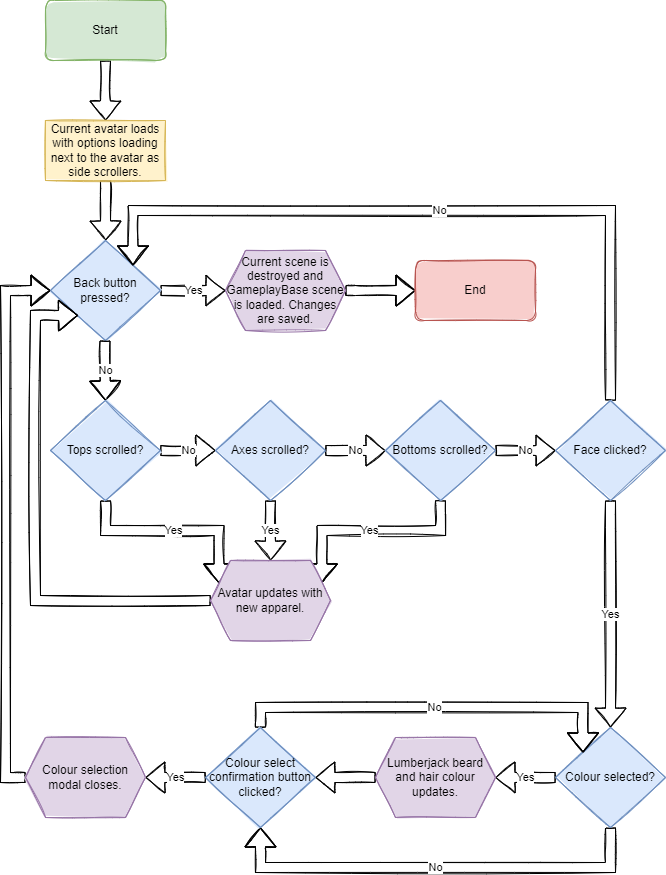

The diagram above was exported from draw.io. Its source (the exported page's mxGraphModel, read from the mxfile embedded in the PNG):
<mxGraphModel dx="870" dy="569" grid="1" gridSize="10" guides="1" tooltips="1" connect="1" arrows="1" fold="1" page="1" pageScale="1" pageWidth="827" pageHeight="1169" math="0" shadow="0">
  <root>
    <mxCell id="0" />
    <mxCell id="1" parent="0" />
    <mxCell id="ipaL6n43P8oaSK_bz6wS-7" style="edgeStyle=orthogonalEdgeStyle;rounded=0;orthogonalLoop=1;jettySize=auto;html=1;exitX=0.5;exitY=1;exitDx=0;exitDy=0;sketch=1;strokeColor=default;shape=flexArrow;fillColor=default;fillStyle=solid;" parent="1" source="ipaL6n43P8oaSK_bz6wS-1" target="ipaL6n43P8oaSK_bz6wS-6" edge="1">
      <mxGeometry relative="1" as="geometry" />
    </mxCell>
    <mxCell id="ipaL6n43P8oaSK_bz6wS-1" value="Start" style="rounded=1;whiteSpace=wrap;html=1;fillColor=#d5e8d4;strokeColor=#82b366;sketch=1;fillStyle=solid;" parent="1" vertex="1">
      <mxGeometry x="100" y="40" width="120" height="60" as="geometry" />
    </mxCell>
    <mxCell id="ipaL6n43P8oaSK_bz6wS-9" value="" style="edgeStyle=orthogonalEdgeStyle;shape=flexArrow;rounded=0;sketch=1;orthogonalLoop=1;jettySize=auto;html=1;strokeColor=default;fillColor=default;fillStyle=solid;" parent="1" source="ipaL6n43P8oaSK_bz6wS-6" target="ipaL6n43P8oaSK_bz6wS-8" edge="1">
      <mxGeometry relative="1" as="geometry" />
    </mxCell>
    <mxCell id="ipaL6n43P8oaSK_bz6wS-6" value="Current avatar loads with options loading next to the avatar as side scrollers." style="rounded=0;whiteSpace=wrap;html=1;sketch=1;fillStyle=solid;fillColor=#fff2cc;strokeColor=#d6b656;" parent="1" vertex="1">
      <mxGeometry x="100" y="160" width="120" height="60" as="geometry" />
    </mxCell>
    <mxCell id="ipaL6n43P8oaSK_bz6wS-11" value="Yes" style="edgeStyle=orthogonalEdgeStyle;shape=flexArrow;rounded=0;sketch=1;orthogonalLoop=1;jettySize=auto;html=1;strokeColor=default;fillColor=default;fillStyle=solid;entryX=0;entryY=0.5;entryDx=0;entryDy=0;" parent="1" source="ipaL6n43P8oaSK_bz6wS-8" target="ipaL6n43P8oaSK_bz6wS-18" edge="1">
      <mxGeometry relative="1" as="geometry">
        <mxPoint x="280" y="330" as="targetPoint" />
      </mxGeometry>
    </mxCell>
    <mxCell id="ipaL6n43P8oaSK_bz6wS-8" value="Back button pressed?" style="rhombus;whiteSpace=wrap;html=1;fillColor=#dae8fc;strokeColor=#6c8ebf;rounded=0;sketch=1;fillStyle=solid;" parent="1" vertex="1">
      <mxGeometry x="105" y="280" width="110" height="100" as="geometry" />
    </mxCell>
    <mxCell id="ipaL6n43P8oaSK_bz6wS-15" value="" style="edgeStyle=orthogonalEdgeStyle;shape=flexArrow;rounded=0;sketch=1;orthogonalLoop=1;jettySize=auto;html=1;strokeColor=default;fillColor=default;fillStyle=solid;exitX=1;exitY=0.5;exitDx=0;exitDy=0;" parent="1" source="ipaL6n43P8oaSK_bz6wS-18" target="ipaL6n43P8oaSK_bz6wS-14" edge="1">
      <mxGeometry relative="1" as="geometry">
        <mxPoint x="400" y="330" as="sourcePoint" />
        <Array as="points">
          <mxPoint x="410" y="330" />
          <mxPoint x="410" y="330" />
        </Array>
      </mxGeometry>
    </mxCell>
    <mxCell id="ipaL6n43P8oaSK_bz6wS-14" value="End" style="rounded=1;whiteSpace=wrap;html=1;fillColor=#f8cecc;strokeColor=#b85450;sketch=1;fillStyle=solid;" parent="1" vertex="1">
      <mxGeometry x="470" y="300" width="120" height="60" as="geometry" />
    </mxCell>
    <mxCell id="ipaL6n43P8oaSK_bz6wS-18" value="Current scene is destroyed and GameplayBase scene is loaded. Changes are saved." style="shape=hexagon;perimeter=hexagonPerimeter2;whiteSpace=wrap;html=1;fixedSize=1;sketch=1;fillStyle=solid;fillColor=#e1d5e7;strokeColor=#9673a6;" parent="1" vertex="1">
      <mxGeometry x="280" y="290" width="120" height="80" as="geometry" />
    </mxCell>
    <mxCell id="LiWWIZqxrh0gKxfWtvxY-3" value="No" style="edgeStyle=orthogonalEdgeStyle;shape=flexArrow;rounded=0;sketch=1;orthogonalLoop=1;jettySize=auto;html=1;strokeColor=default;fillColor=default;fillStyle=solid;entryX=0.5;entryY=0;entryDx=0;entryDy=0;" parent="1" edge="1" target="jCCVCE8Dmu1bj8eoz97G-1">
      <mxGeometry relative="1" as="geometry">
        <mxPoint x="159.5" y="380" as="sourcePoint" />
        <mxPoint x="159.5" y="440" as="targetPoint" />
      </mxGeometry>
    </mxCell>
    <mxCell id="jCCVCE8Dmu1bj8eoz97G-8" value="No" style="edgeStyle=orthogonalEdgeStyle;shape=flexArrow;rounded=0;sketch=1;fillStyle=solid;orthogonalLoop=1;jettySize=auto;html=1;exitX=1;exitY=0.5;exitDx=0;exitDy=0;entryX=0;entryY=0.5;entryDx=0;entryDy=0;labelBackgroundColor=default;fontFamily=Helvetica;fontSize=11;fontColor=default;endArrow=classic;strokeColor=default;fillColor=default;" edge="1" parent="1" source="jCCVCE8Dmu1bj8eoz97G-1" target="jCCVCE8Dmu1bj8eoz97G-2">
      <mxGeometry relative="1" as="geometry" />
    </mxCell>
    <mxCell id="jCCVCE8Dmu1bj8eoz97G-32" value="Yes" style="edgeStyle=orthogonalEdgeStyle;shape=flexArrow;rounded=0;sketch=1;fillStyle=solid;orthogonalLoop=1;jettySize=auto;html=1;exitX=0.5;exitY=1;exitDx=0;exitDy=0;entryX=0;entryY=0.25;entryDx=0;entryDy=0;labelBackgroundColor=default;fontFamily=Helvetica;fontSize=11;fontColor=default;endArrow=classic;strokeColor=default;fillColor=default;" edge="1" parent="1" source="jCCVCE8Dmu1bj8eoz97G-1" target="jCCVCE8Dmu1bj8eoz97G-34">
      <mxGeometry relative="1" as="geometry">
        <mxPoint x="295" y="600" as="targetPoint" />
      </mxGeometry>
    </mxCell>
    <mxCell id="jCCVCE8Dmu1bj8eoz97G-1" value="Tops scrolled?" style="rhombus;whiteSpace=wrap;html=1;fillColor=#dae8fc;strokeColor=#6c8ebf;rounded=0;sketch=1;fillStyle=solid;" vertex="1" parent="1">
      <mxGeometry x="105" y="440" width="110" height="100" as="geometry" />
    </mxCell>
    <mxCell id="jCCVCE8Dmu1bj8eoz97G-9" value="No" style="edgeStyle=orthogonalEdgeStyle;shape=flexArrow;rounded=0;sketch=1;fillStyle=solid;orthogonalLoop=1;jettySize=auto;html=1;exitX=1;exitY=0.5;exitDx=0;exitDy=0;entryX=0;entryY=0.5;entryDx=0;entryDy=0;labelBackgroundColor=default;fontFamily=Helvetica;fontSize=11;fontColor=default;endArrow=classic;strokeColor=default;fillColor=default;" edge="1" parent="1" source="jCCVCE8Dmu1bj8eoz97G-2" target="jCCVCE8Dmu1bj8eoz97G-3">
      <mxGeometry relative="1" as="geometry" />
    </mxCell>
    <mxCell id="jCCVCE8Dmu1bj8eoz97G-30" value="Yes" style="edgeStyle=orthogonalEdgeStyle;shape=flexArrow;rounded=0;sketch=1;fillStyle=solid;orthogonalLoop=1;jettySize=auto;html=1;exitX=0.5;exitY=1;exitDx=0;exitDy=0;entryX=0.5;entryY=0;entryDx=0;entryDy=0;labelBackgroundColor=default;fontFamily=Helvetica;fontSize=11;fontColor=default;endArrow=classic;strokeColor=default;fillColor=default;" edge="1" parent="1" source="jCCVCE8Dmu1bj8eoz97G-2" target="jCCVCE8Dmu1bj8eoz97G-34">
      <mxGeometry relative="1" as="geometry">
        <mxPoint x="325" y="600" as="targetPoint" />
      </mxGeometry>
    </mxCell>
    <mxCell id="jCCVCE8Dmu1bj8eoz97G-2" value="Axes scrolled?" style="rhombus;whiteSpace=wrap;html=1;fillColor=#dae8fc;strokeColor=#6c8ebf;rounded=0;sketch=1;fillStyle=solid;" vertex="1" parent="1">
      <mxGeometry x="270" y="440" width="110" height="100" as="geometry" />
    </mxCell>
    <mxCell id="jCCVCE8Dmu1bj8eoz97G-10" value="No" style="edgeStyle=orthogonalEdgeStyle;shape=flexArrow;rounded=0;sketch=1;fillStyle=solid;orthogonalLoop=1;jettySize=auto;html=1;exitX=1;exitY=0.5;exitDx=0;exitDy=0;entryX=0;entryY=0.5;entryDx=0;entryDy=0;labelBackgroundColor=default;fontFamily=Helvetica;fontSize=11;fontColor=default;endArrow=classic;strokeColor=default;fillColor=default;" edge="1" parent="1" source="jCCVCE8Dmu1bj8eoz97G-3" target="jCCVCE8Dmu1bj8eoz97G-4">
      <mxGeometry relative="1" as="geometry" />
    </mxCell>
    <mxCell id="jCCVCE8Dmu1bj8eoz97G-31" value="Yes" style="edgeStyle=orthogonalEdgeStyle;shape=flexArrow;rounded=0;sketch=1;fillStyle=solid;orthogonalLoop=1;jettySize=auto;html=1;exitX=0.5;exitY=1;exitDx=0;exitDy=0;entryX=1;entryY=0.25;entryDx=0;entryDy=0;labelBackgroundColor=default;fontFamily=Helvetica;fontSize=11;fontColor=default;endArrow=classic;strokeColor=default;fillColor=default;" edge="1" parent="1" source="jCCVCE8Dmu1bj8eoz97G-3" target="jCCVCE8Dmu1bj8eoz97G-34">
      <mxGeometry relative="1" as="geometry">
        <mxPoint x="355" y="600" as="targetPoint" />
      </mxGeometry>
    </mxCell>
    <mxCell id="jCCVCE8Dmu1bj8eoz97G-3" value="Bottoms scrolled?" style="rhombus;whiteSpace=wrap;html=1;fillColor=#dae8fc;strokeColor=#6c8ebf;rounded=0;sketch=1;fillStyle=solid;" vertex="1" parent="1">
      <mxGeometry x="440" y="440" width="110" height="100" as="geometry" />
    </mxCell>
    <mxCell id="jCCVCE8Dmu1bj8eoz97G-11" value="Yes" style="edgeStyle=orthogonalEdgeStyle;shape=flexArrow;rounded=0;sketch=1;fillStyle=solid;orthogonalLoop=1;jettySize=auto;html=1;exitX=0.5;exitY=1;exitDx=0;exitDy=0;entryX=0.5;entryY=0;entryDx=0;entryDy=0;labelBackgroundColor=default;fontFamily=Helvetica;fontSize=11;fontColor=default;endArrow=classic;strokeColor=default;fillColor=default;" edge="1" parent="1" source="jCCVCE8Dmu1bj8eoz97G-4" target="jCCVCE8Dmu1bj8eoz97G-5">
      <mxGeometry relative="1" as="geometry" />
    </mxCell>
    <mxCell id="jCCVCE8Dmu1bj8eoz97G-12" value="No" style="edgeStyle=orthogonalEdgeStyle;shape=flexArrow;rounded=0;sketch=1;fillStyle=solid;orthogonalLoop=1;jettySize=auto;html=1;exitX=0.5;exitY=0;exitDx=0;exitDy=0;entryX=1;entryY=0;entryDx=0;entryDy=0;labelBackgroundColor=default;fontFamily=Helvetica;fontSize=11;fontColor=default;endArrow=classic;strokeColor=default;fillColor=default;" edge="1" parent="1" source="jCCVCE8Dmu1bj8eoz97G-4" target="ipaL6n43P8oaSK_bz6wS-8">
      <mxGeometry relative="1" as="geometry">
        <Array as="points">
          <mxPoint x="665" y="250" />
          <mxPoint x="188" y="250" />
        </Array>
      </mxGeometry>
    </mxCell>
    <mxCell id="jCCVCE8Dmu1bj8eoz97G-4" value="Face clicked?" style="rhombus;whiteSpace=wrap;html=1;fillColor=#dae8fc;strokeColor=#6c8ebf;rounded=0;sketch=1;fillStyle=solid;" vertex="1" parent="1">
      <mxGeometry x="610" y="440" width="110" height="100" as="geometry" />
    </mxCell>
    <mxCell id="jCCVCE8Dmu1bj8eoz97G-17" value="No" style="edgeStyle=orthogonalEdgeStyle;shape=flexArrow;rounded=0;sketch=1;fillStyle=solid;orthogonalLoop=1;jettySize=auto;html=1;exitX=0.5;exitY=1;exitDx=0;exitDy=0;entryX=0.5;entryY=1;entryDx=0;entryDy=0;labelBackgroundColor=default;fontFamily=Helvetica;fontSize=11;fontColor=default;endArrow=classic;strokeColor=default;fillColor=default;" edge="1" parent="1" source="jCCVCE8Dmu1bj8eoz97G-5" target="jCCVCE8Dmu1bj8eoz97G-6">
      <mxGeometry relative="1" as="geometry">
        <Array as="points">
          <mxPoint x="665" y="907" />
          <mxPoint x="315" y="907" />
        </Array>
      </mxGeometry>
    </mxCell>
    <mxCell id="jCCVCE8Dmu1bj8eoz97G-22" value="Yes" style="edgeStyle=orthogonalEdgeStyle;shape=flexArrow;rounded=0;sketch=1;fillStyle=solid;orthogonalLoop=1;jettySize=auto;html=1;exitX=0;exitY=0.5;exitDx=0;exitDy=0;entryX=1;entryY=0.5;entryDx=0;entryDy=0;labelBackgroundColor=default;fontFamily=Helvetica;fontSize=11;fontColor=default;endArrow=classic;strokeColor=default;fillColor=default;" edge="1" parent="1" source="jCCVCE8Dmu1bj8eoz97G-5" target="jCCVCE8Dmu1bj8eoz97G-25">
      <mxGeometry relative="1" as="geometry">
        <mxPoint x="550" y="817" as="targetPoint" />
      </mxGeometry>
    </mxCell>
    <mxCell id="jCCVCE8Dmu1bj8eoz97G-5" value="Colour selected?" style="rhombus;whiteSpace=wrap;html=1;fillColor=#dae8fc;strokeColor=#6c8ebf;rounded=0;sketch=1;fillStyle=solid;" vertex="1" parent="1">
      <mxGeometry x="610" y="767" width="110" height="100" as="geometry" />
    </mxCell>
    <mxCell id="jCCVCE8Dmu1bj8eoz97G-23" value="No" style="edgeStyle=orthogonalEdgeStyle;shape=flexArrow;rounded=0;sketch=1;fillStyle=solid;orthogonalLoop=1;jettySize=auto;html=1;exitX=0.5;exitY=0;exitDx=0;exitDy=0;entryX=0;entryY=0;entryDx=0;entryDy=0;labelBackgroundColor=default;fontFamily=Helvetica;fontSize=11;fontColor=default;endArrow=classic;strokeColor=default;fillColor=default;" edge="1" parent="1" source="jCCVCE8Dmu1bj8eoz97G-6" target="jCCVCE8Dmu1bj8eoz97G-5">
      <mxGeometry relative="1" as="geometry">
        <Array as="points">
          <mxPoint x="315" y="747" />
          <mxPoint x="638" y="747" />
        </Array>
      </mxGeometry>
    </mxCell>
    <mxCell id="jCCVCE8Dmu1bj8eoz97G-27" value="Yes" style="edgeStyle=orthogonalEdgeStyle;shape=flexArrow;rounded=0;sketch=1;fillStyle=solid;orthogonalLoop=1;jettySize=auto;html=1;exitX=0;exitY=0.5;exitDx=0;exitDy=0;entryX=1;entryY=0.5;entryDx=0;entryDy=0;labelBackgroundColor=default;fontFamily=Helvetica;fontSize=11;fontColor=default;endArrow=classic;strokeColor=default;fillColor=default;" edge="1" parent="1" source="jCCVCE8Dmu1bj8eoz97G-6" target="jCCVCE8Dmu1bj8eoz97G-26">
      <mxGeometry relative="1" as="geometry" />
    </mxCell>
    <mxCell id="jCCVCE8Dmu1bj8eoz97G-6" value="Colour select confirmation button clicked?" style="rhombus;whiteSpace=wrap;html=1;fillColor=#dae8fc;strokeColor=#6c8ebf;rounded=0;sketch=1;fillStyle=solid;" vertex="1" parent="1">
      <mxGeometry x="260" y="767" width="110" height="100" as="geometry" />
    </mxCell>
    <mxCell id="jCCVCE8Dmu1bj8eoz97G-21" style="edgeStyle=orthogonalEdgeStyle;shape=flexArrow;rounded=0;sketch=1;fillStyle=solid;orthogonalLoop=1;jettySize=auto;html=1;exitX=0;exitY=0.5;exitDx=0;exitDy=0;entryX=1;entryY=0.5;entryDx=0;entryDy=0;labelBackgroundColor=default;fontFamily=Helvetica;fontSize=11;fontColor=default;endArrow=classic;strokeColor=default;fillColor=default;" edge="1" parent="1" source="jCCVCE8Dmu1bj8eoz97G-25" target="jCCVCE8Dmu1bj8eoz97G-6">
      <mxGeometry relative="1" as="geometry">
        <mxPoint x="430" y="817" as="sourcePoint" />
      </mxGeometry>
    </mxCell>
    <mxCell id="jCCVCE8Dmu1bj8eoz97G-25" value="Lumberjack beard and hair colour updates." style="shape=hexagon;perimeter=hexagonPerimeter2;whiteSpace=wrap;html=1;fixedSize=1;sketch=1;fillStyle=solid;fillColor=#e1d5e7;strokeColor=#9673a6;" vertex="1" parent="1">
      <mxGeometry x="430" y="777" width="120" height="80" as="geometry" />
    </mxCell>
    <mxCell id="jCCVCE8Dmu1bj8eoz97G-28" style="edgeStyle=orthogonalEdgeStyle;shape=flexArrow;rounded=0;sketch=1;fillStyle=solid;orthogonalLoop=1;jettySize=auto;html=1;exitX=0;exitY=0.5;exitDx=0;exitDy=0;entryX=0;entryY=0.5;entryDx=0;entryDy=0;labelBackgroundColor=default;fontFamily=Helvetica;fontSize=11;fontColor=default;endArrow=classic;strokeColor=default;fillColor=default;" edge="1" parent="1" source="jCCVCE8Dmu1bj8eoz97G-26" target="ipaL6n43P8oaSK_bz6wS-8">
      <mxGeometry relative="1" as="geometry" />
    </mxCell>
    <mxCell id="jCCVCE8Dmu1bj8eoz97G-26" value="Colour selection modal closes." style="shape=hexagon;perimeter=hexagonPerimeter2;whiteSpace=wrap;html=1;fixedSize=1;sketch=1;fillStyle=solid;fillColor=#e1d5e7;strokeColor=#9673a6;" vertex="1" parent="1">
      <mxGeometry x="80" y="777" width="120" height="80" as="geometry" />
    </mxCell>
    <mxCell id="jCCVCE8Dmu1bj8eoz97G-33" style="edgeStyle=orthogonalEdgeStyle;shape=flexArrow;rounded=0;sketch=1;fillStyle=solid;orthogonalLoop=1;jettySize=auto;html=1;exitX=0;exitY=0.5;exitDx=0;exitDy=0;entryX=0;entryY=1;entryDx=0;entryDy=0;labelBackgroundColor=default;fontFamily=Helvetica;fontSize=11;fontColor=default;endArrow=classic;strokeColor=default;fillColor=default;" edge="1" parent="1" source="jCCVCE8Dmu1bj8eoz97G-34" target="ipaL6n43P8oaSK_bz6wS-8">
      <mxGeometry relative="1" as="geometry">
        <mxPoint x="265" y="630" as="sourcePoint" />
        <Array as="points">
          <mxPoint x="90" y="640" />
          <mxPoint x="90" y="355" />
        </Array>
      </mxGeometry>
    </mxCell>
    <mxCell id="jCCVCE8Dmu1bj8eoz97G-34" value="Avatar updates with new apparel." style="shape=hexagon;perimeter=hexagonPerimeter2;whiteSpace=wrap;html=1;fixedSize=1;sketch=1;fillStyle=solid;fillColor=#e1d5e7;strokeColor=#9673a6;" vertex="1" parent="1">
      <mxGeometry x="265" y="600" width="120" height="80" as="geometry" />
    </mxCell>
  </root>
</mxGraphModel>